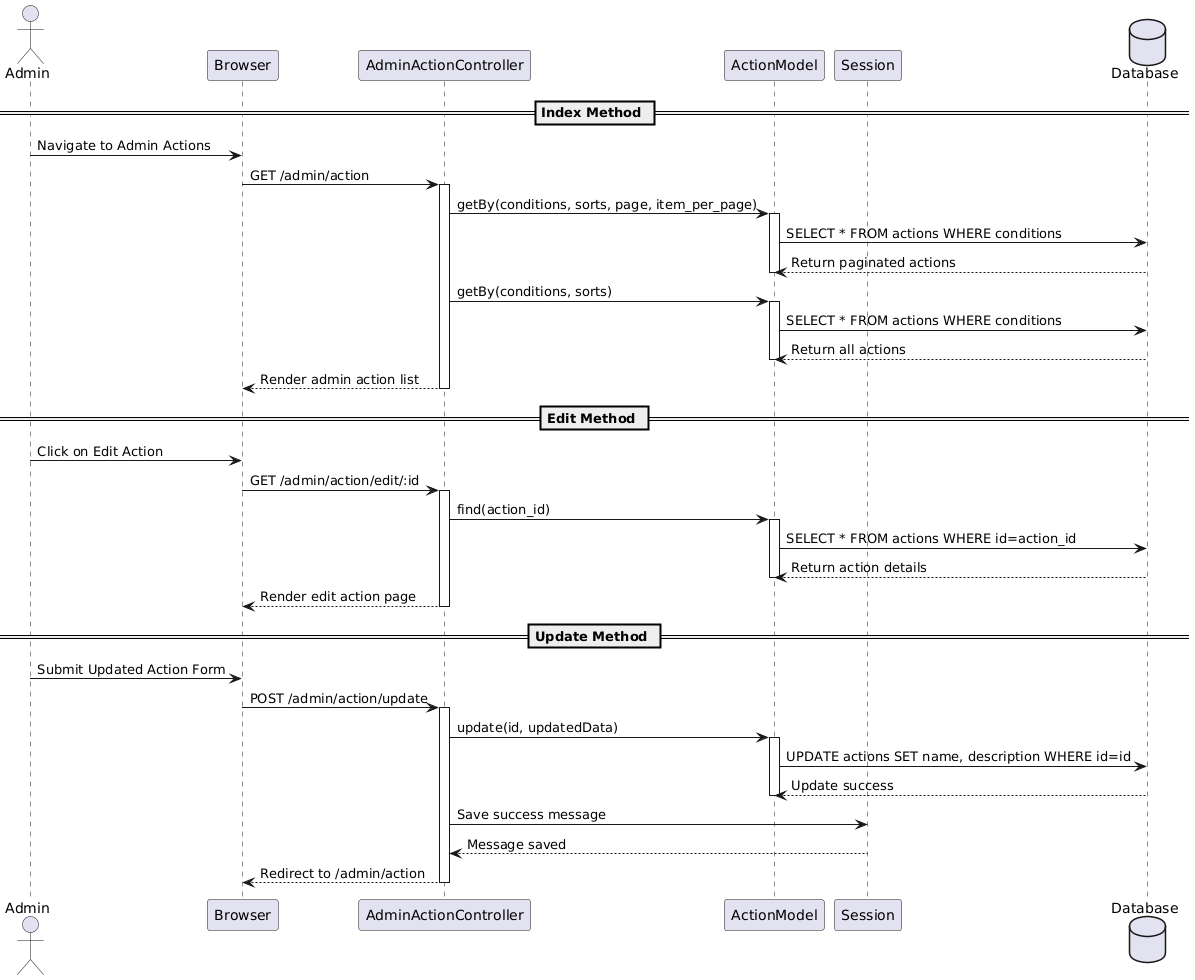

The diagram above was rendered by PlantUML. Its source (embedded in the PNG):
@startuml
actor Admin
participant "Browser" as Browser
participant "AdminActionController" as Controller
participant "ActionModel" as Model
participant "Session" as Session
database "Database" as DB

== Index Method ==
Admin -> Browser: Navigate to Admin Actions
Browser -> Controller: GET /admin/action
activate Controller
Controller -> Model: getBy(conditions, sorts, page, item_per_page)
activate Model
Model -> DB: SELECT * FROM actions WHERE conditions
DB --> Model: Return paginated actions
deactivate Model
Controller -> Model: getBy(conditions, sorts)
activate Model
Model -> DB: SELECT * FROM actions WHERE conditions
DB --> Model: Return all actions
deactivate Model
Controller --> Browser: Render admin action list
deactivate Controller

== Edit Method ==
Admin -> Browser: Click on Edit Action
Browser -> Controller: GET /admin/action/edit/:id
activate Controller
Controller -> Model: find(action_id)
activate Model
Model -> DB: SELECT * FROM actions WHERE id=action_id
DB --> Model: Return action details
deactivate Model
Controller --> Browser: Render edit action page
deactivate Controller

== Update Method ==
Admin -> Browser: Submit Updated Action Form
Browser -> Controller: POST /admin/action/update
activate Controller
Controller -> Model: update(id, updatedData)
activate Model
Model -> DB: UPDATE actions SET name, description WHERE id=id
DB --> Model: Update success
deactivate Model
Controller -> Session: Save success message
Session --> Controller: Message saved
Controller --> Browser: Redirect to /admin/action
deactivate Controller
@enduml